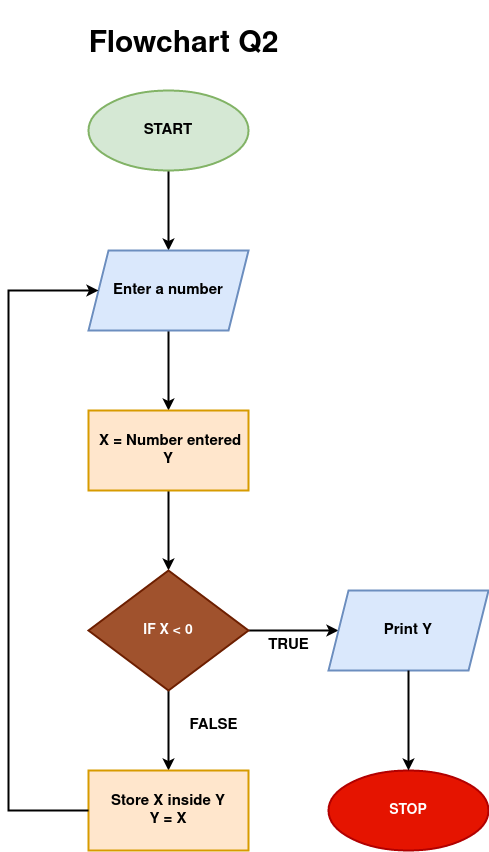

The diagram above was exported from draw.io. Its source (the exported page's mxGraphModel, read from the mxfile embedded in the PNG):
<mxGraphModel dx="1422" dy="789" grid="1" gridSize="10" guides="1" tooltips="1" connect="1" arrows="1" fold="1" page="1" pageScale="1" pageWidth="850" pageHeight="1100" math="0" shadow="0">
  <root>
    <mxCell id="0" />
    <mxCell id="1" parent="0" />
    <mxCell id="0I4RmEno-vJBk1Js3pme-3" value="" style="edgeStyle=orthogonalEdgeStyle;rounded=0;orthogonalLoop=1;jettySize=auto;html=1;fontSize=15;strokeWidth=2;" parent="1" source="0I4RmEno-vJBk1Js3pme-1" target="0I4RmEno-vJBk1Js3pme-2" edge="1">
      <mxGeometry relative="1" as="geometry" />
    </mxCell>
    <mxCell id="0I4RmEno-vJBk1Js3pme-1" value="&lt;font style=&quot;font-size: 15px;&quot;&gt;&lt;b&gt;START&lt;/b&gt;&lt;/font&gt;" style="ellipse;whiteSpace=wrap;html=1;strokeWidth=2;fillColor=#d5e8d4;strokeColor=#82b366;" parent="1" vertex="1">
      <mxGeometry x="320" y="120" width="160" height="80" as="geometry" />
    </mxCell>
    <mxCell id="0I4RmEno-vJBk1Js3pme-5" value="" style="edgeStyle=orthogonalEdgeStyle;rounded=0;orthogonalLoop=1;jettySize=auto;html=1;fontSize=15;strokeWidth=2;" parent="1" source="0I4RmEno-vJBk1Js3pme-2" target="0I4RmEno-vJBk1Js3pme-4" edge="1">
      <mxGeometry relative="1" as="geometry" />
    </mxCell>
    <mxCell id="0I4RmEno-vJBk1Js3pme-2" value="&lt;font style=&quot;font-size: 15px;&quot;&gt;&lt;b&gt;Enter a number&lt;br&gt;&lt;/b&gt;&lt;/font&gt;" style="shape=parallelogram;perimeter=parallelogramPerimeter;whiteSpace=wrap;html=1;fixedSize=1;strokeWidth=2;fillColor=#dae8fc;strokeColor=#6c8ebf;" parent="1" vertex="1">
      <mxGeometry x="320" y="280" width="160" height="80" as="geometry" />
    </mxCell>
    <mxCell id="0I4RmEno-vJBk1Js3pme-8" value="" style="edgeStyle=orthogonalEdgeStyle;rounded=0;orthogonalLoop=1;jettySize=auto;html=1;strokeWidth=2;fontSize=15;" parent="1" source="0I4RmEno-vJBk1Js3pme-4" target="0I4RmEno-vJBk1Js3pme-7" edge="1">
      <mxGeometry relative="1" as="geometry" />
    </mxCell>
    <mxCell id="0I4RmEno-vJBk1Js3pme-4" value="&lt;div&gt;&lt;font style=&quot;font-size: 15px;&quot;&gt;&lt;b&gt;&amp;nbsp;X = Number entered&lt;br&gt;&lt;/b&gt;&lt;/font&gt;&lt;/div&gt;&lt;div&gt;&lt;font style=&quot;font-size: 15px;&quot;&gt;&lt;b&gt;Y&lt;/b&gt;&lt;/font&gt;&lt;/div&gt;" style="whiteSpace=wrap;html=1;strokeWidth=2;fillColor=#ffe6cc;strokeColor=#d79b00;" parent="1" vertex="1">
      <mxGeometry x="320" y="440" width="160" height="80" as="geometry" />
    </mxCell>
    <mxCell id="0I4RmEno-vJBk1Js3pme-10" value="" style="edgeStyle=orthogonalEdgeStyle;rounded=0;orthogonalLoop=1;jettySize=auto;html=1;strokeWidth=2;fontSize=15;" parent="1" source="0I4RmEno-vJBk1Js3pme-7" target="0I4RmEno-vJBk1Js3pme-9" edge="1">
      <mxGeometry relative="1" as="geometry" />
    </mxCell>
    <mxCell id="0I4RmEno-vJBk1Js3pme-19" value="" style="edgeStyle=orthogonalEdgeStyle;rounded=0;orthogonalLoop=1;jettySize=auto;html=1;strokeWidth=2;fontSize=15;" parent="1" source="0I4RmEno-vJBk1Js3pme-7" target="0I4RmEno-vJBk1Js3pme-18" edge="1">
      <mxGeometry relative="1" as="geometry" />
    </mxCell>
    <mxCell id="0I4RmEno-vJBk1Js3pme-7" value="&lt;font style=&quot;font-size: 14px;&quot;&gt;&lt;b&gt;IF X &amp;lt; 0&lt;/b&gt;&lt;/font&gt;" style="rhombus;whiteSpace=wrap;html=1;fillColor=#a0522d;strokeColor=#6D1F00;strokeWidth=2;fontColor=#ffffff;" parent="1" vertex="1">
      <mxGeometry x="320" y="600" width="160" height="120" as="geometry" />
    </mxCell>
    <mxCell id="0I4RmEno-vJBk1Js3pme-9" value="&lt;div&gt;&lt;font style=&quot;font-size: 15px;&quot;&gt;&lt;b&gt;&lt;font style=&quot;font-size: 15px;&quot;&gt;Store X inside Y&lt;/font&gt;&lt;/b&gt;&lt;/font&gt;&lt;/div&gt;&lt;div&gt;&lt;font style=&quot;font-size: 15px;&quot;&gt;&lt;b&gt;&lt;font style=&quot;font-size: 15px;&quot;&gt;Y = X&lt;br&gt;&lt;/font&gt;&lt;/b&gt;&lt;/font&gt;&lt;/div&gt;" style="whiteSpace=wrap;html=1;fillColor=#ffe6cc;strokeColor=#d79b00;strokeWidth=2;" parent="1" vertex="1">
      <mxGeometry x="320" y="800" width="160" height="80" as="geometry" />
    </mxCell>
    <mxCell id="0I4RmEno-vJBk1Js3pme-11" value="&lt;font style=&quot;font-size: 14px;&quot;&gt;&lt;b&gt;STOP&lt;/b&gt;&lt;/font&gt;" style="ellipse;whiteSpace=wrap;html=1;fillColor=#e51400;strokeColor=#B20000;strokeWidth=2;fontColor=#ffffff;" parent="1" vertex="1">
      <mxGeometry x="560" y="800" width="160" height="80" as="geometry" />
    </mxCell>
    <mxCell id="0I4RmEno-vJBk1Js3pme-13" value="&lt;b&gt;TRUE&lt;/b&gt;" style="text;html=1;align=center;verticalAlign=middle;resizable=0;points=[];autosize=1;strokeColor=none;fillColor=none;fontSize=15;" parent="1" vertex="1">
      <mxGeometry x="490" y="660" width="60" height="30" as="geometry" />
    </mxCell>
    <mxCell id="0I4RmEno-vJBk1Js3pme-14" value="&lt;b&gt;FALSE&lt;/b&gt;" style="text;html=1;align=center;verticalAlign=middle;resizable=0;points=[];autosize=1;strokeColor=none;fillColor=none;fontSize=15;" parent="1" vertex="1">
      <mxGeometry x="410" y="740" width="70" height="30" as="geometry" />
    </mxCell>
    <mxCell id="0I4RmEno-vJBk1Js3pme-18" value="&lt;b&gt;&lt;font style=&quot;font-size: 15px;&quot;&gt;Print Y&lt;br&gt;&lt;/font&gt;&lt;/b&gt;" style="shape=parallelogram;perimeter=parallelogramPerimeter;whiteSpace=wrap;html=1;fixedSize=1;fillColor=#dae8fc;strokeColor=#6c8ebf;strokeWidth=2;" parent="1" vertex="1">
      <mxGeometry x="560" y="620" width="160" height="80" as="geometry" />
    </mxCell>
    <mxCell id="0I4RmEno-vJBk1Js3pme-20" value="" style="endArrow=classic;html=1;rounded=0;strokeWidth=2;fontSize=15;entryX=0.5;entryY=0;entryDx=0;entryDy=0;exitX=0.5;exitY=1;exitDx=0;exitDy=0;" parent="1" source="0I4RmEno-vJBk1Js3pme-18" target="0I4RmEno-vJBk1Js3pme-11" edge="1">
      <mxGeometry width="50" height="50" relative="1" as="geometry">
        <mxPoint x="590" y="770" as="sourcePoint" />
        <mxPoint x="640" y="720" as="targetPoint" />
      </mxGeometry>
    </mxCell>
    <mxCell id="0I4RmEno-vJBk1Js3pme-21" value="" style="endArrow=classic;html=1;rounded=0;strokeWidth=2;fontSize=15;entryX=0;entryY=0.5;entryDx=0;entryDy=0;exitX=0;exitY=0.5;exitDx=0;exitDy=0;" parent="1" source="0I4RmEno-vJBk1Js3pme-9" target="0I4RmEno-vJBk1Js3pme-2" edge="1">
      <mxGeometry width="50" height="50" relative="1" as="geometry">
        <mxPoint x="320" y="810" as="sourcePoint" />
        <mxPoint x="370" y="760" as="targetPoint" />
        <Array as="points">
          <mxPoint x="240" y="840" />
          <mxPoint x="240" y="320" />
        </Array>
      </mxGeometry>
    </mxCell>
    <mxCell id="0I4RmEno-vJBk1Js3pme-23" value="&lt;h1&gt;Flowchart Q2&lt;br&gt;&lt;/h1&gt;" style="text;html=1;align=center;verticalAlign=middle;resizable=0;points=[];autosize=1;strokeColor=none;fillColor=none;fontSize=15;" parent="1" vertex="1">
      <mxGeometry x="310" y="30" width="210" height="90" as="geometry" />
    </mxCell>
  </root>
</mxGraphModel>